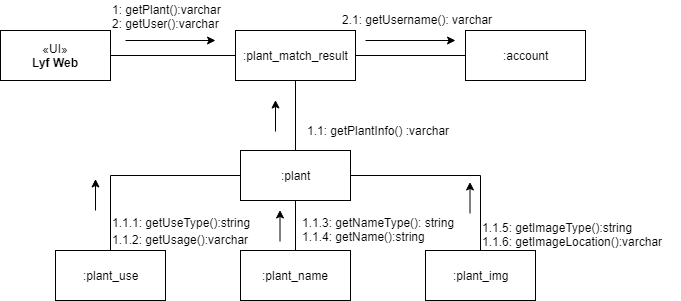

The diagram above was exported from draw.io. Its source (the exported page's mxGraphModel, read from the mxfile embedded in the PNG):
<mxGraphModel dx="840" dy="435" grid="1" gridSize="10" guides="1" tooltips="1" connect="1" arrows="1" fold="1" page="1" pageScale="1" pageWidth="850" pageHeight="1100" math="0" shadow="0">
  <root>
    <mxCell id="0" />
    <mxCell id="1" parent="0" />
    <mxCell id="UmOAPVTS2xnP8RUQ7x4y-3" style="edgeStyle=orthogonalEdgeStyle;rounded=0;orthogonalLoop=1;jettySize=auto;html=1;exitX=1;exitY=0.5;exitDx=0;exitDy=0;entryX=0;entryY=0.5;entryDx=0;entryDy=0;endArrow=none;endFill=0;" parent="1" source="UmOAPVTS2xnP8RUQ7x4y-1" target="UmOAPVTS2xnP8RUQ7x4y-2" edge="1">
      <mxGeometry relative="1" as="geometry" />
    </mxCell>
    <mxCell id="UmOAPVTS2xnP8RUQ7x4y-1" value="«UI»&lt;br&gt;&lt;b&gt;Lyf Web&lt;/b&gt;&lt;br&gt;" style="html=1;" parent="1" vertex="1">
      <mxGeometry x="95" y="200" width="110" height="50" as="geometry" />
    </mxCell>
    <mxCell id="UmOAPVTS2xnP8RUQ7x4y-15" style="edgeStyle=orthogonalEdgeStyle;rounded=0;orthogonalLoop=1;jettySize=auto;html=1;exitX=0.5;exitY=1;exitDx=0;exitDy=0;endArrow=none;endFill=0;" parent="1" source="UmOAPVTS2xnP8RUQ7x4y-2" target="UmOAPVTS2xnP8RUQ7x4y-5" edge="1">
      <mxGeometry relative="1" as="geometry" />
    </mxCell>
    <mxCell id="UmOAPVTS2xnP8RUQ7x4y-20" style="edgeStyle=orthogonalEdgeStyle;rounded=0;orthogonalLoop=1;jettySize=auto;html=1;exitX=1;exitY=0.5;exitDx=0;exitDy=0;entryX=0;entryY=0.5;entryDx=0;entryDy=0;endArrow=none;endFill=0;" parent="1" source="UmOAPVTS2xnP8RUQ7x4y-2" target="UmOAPVTS2xnP8RUQ7x4y-11" edge="1">
      <mxGeometry relative="1" as="geometry" />
    </mxCell>
    <mxCell id="UmOAPVTS2xnP8RUQ7x4y-2" value=":plant_match_result" style="html=1;" parent="1" vertex="1">
      <mxGeometry x="330" y="200" width="120" height="50" as="geometry" />
    </mxCell>
    <mxCell id="UmOAPVTS2xnP8RUQ7x4y-4" value="1: getPlant():varchar&lt;br&gt;2: getUser():varchar&lt;br&gt;" style="text;html=1;resizable=0;points=[];autosize=1;align=left;verticalAlign=top;spacingTop=-4;" parent="1" vertex="1">
      <mxGeometry x="205" y="170" width="120" height="30" as="geometry" />
    </mxCell>
    <mxCell id="UmOAPVTS2xnP8RUQ7x4y-5" value=":plant" style="html=1;" parent="1" vertex="1">
      <mxGeometry x="335" y="320" width="110" height="50" as="geometry" />
    </mxCell>
    <mxCell id="UmOAPVTS2xnP8RUQ7x4y-18" style="edgeStyle=orthogonalEdgeStyle;rounded=0;orthogonalLoop=1;jettySize=auto;html=1;exitX=0.5;exitY=0;exitDx=0;exitDy=0;entryX=0.5;entryY=1;entryDx=0;entryDy=0;endArrow=none;endFill=0;" parent="1" source="UmOAPVTS2xnP8RUQ7x4y-6" target="UmOAPVTS2xnP8RUQ7x4y-5" edge="1">
      <mxGeometry relative="1" as="geometry" />
    </mxCell>
    <mxCell id="UmOAPVTS2xnP8RUQ7x4y-6" value=":plant_name" style="html=1;" parent="1" vertex="1">
      <mxGeometry x="335" y="420" width="110" height="50" as="geometry" />
    </mxCell>
    <mxCell id="UmOAPVTS2xnP8RUQ7x4y-17" style="edgeStyle=orthogonalEdgeStyle;rounded=0;orthogonalLoop=1;jettySize=auto;html=1;exitX=0.5;exitY=0;exitDx=0;exitDy=0;entryX=0;entryY=0.5;entryDx=0;entryDy=0;endArrow=none;endFill=0;" parent="1" source="UmOAPVTS2xnP8RUQ7x4y-7" target="UmOAPVTS2xnP8RUQ7x4y-5" edge="1">
      <mxGeometry relative="1" as="geometry" />
    </mxCell>
    <mxCell id="UmOAPVTS2xnP8RUQ7x4y-7" value=":plant_use&lt;br&gt;" style="html=1;" parent="1" vertex="1">
      <mxGeometry x="150" y="420" width="110" height="50" as="geometry" />
    </mxCell>
    <mxCell id="UmOAPVTS2xnP8RUQ7x4y-19" style="edgeStyle=orthogonalEdgeStyle;rounded=0;orthogonalLoop=1;jettySize=auto;html=1;exitX=0.5;exitY=0;exitDx=0;exitDy=0;entryX=1;entryY=0.5;entryDx=0;entryDy=0;endArrow=none;endFill=0;" parent="1" source="UmOAPVTS2xnP8RUQ7x4y-8" target="UmOAPVTS2xnP8RUQ7x4y-5" edge="1">
      <mxGeometry relative="1" as="geometry" />
    </mxCell>
    <mxCell id="UmOAPVTS2xnP8RUQ7x4y-8" value=":plant_img&lt;br&gt;" style="html=1;" parent="1" vertex="1">
      <mxGeometry x="520" y="420" width="110" height="50" as="geometry" />
    </mxCell>
    <mxCell id="UmOAPVTS2xnP8RUQ7x4y-11" value=":account" style="html=1;" parent="1" vertex="1">
      <mxGeometry x="560" y="200" width="120" height="50" as="geometry" />
    </mxCell>
    <mxCell id="UmOAPVTS2xnP8RUQ7x4y-21" value="2.1: getUsername(): varchar&amp;nbsp;" style="text;html=1;resizable=0;points=[];autosize=1;align=left;verticalAlign=top;spacingTop=-4;" parent="1" vertex="1">
      <mxGeometry x="435" y="180" width="170" height="20" as="geometry" />
    </mxCell>
    <mxCell id="UmOAPVTS2xnP8RUQ7x4y-22" value="1.1: getPlantInfo() :varchar" style="text;html=1;resizable=0;points=[];autosize=1;align=left;verticalAlign=top;spacingTop=-4;" parent="1" vertex="1">
      <mxGeometry x="400" y="291" width="160" height="20" as="geometry" />
    </mxCell>
    <mxCell id="UmOAPVTS2xnP8RUQ7x4y-23" value="1.1.1: getUseType():string" style="text;html=1;resizable=0;points=[];autosize=1;align=left;verticalAlign=top;spacingTop=-4;" parent="1" vertex="1">
      <mxGeometry x="205" y="383" width="150" height="20" as="geometry" />
    </mxCell>
    <mxCell id="UmOAPVTS2xnP8RUQ7x4y-24" value="1.1.2: getUsage():varchar" style="text;html=1;resizable=0;points=[];autosize=1;align=left;verticalAlign=top;spacingTop=-4;" parent="1" vertex="1">
      <mxGeometry x="205" y="400" width="150" height="20" as="geometry" />
    </mxCell>
    <mxCell id="UmOAPVTS2xnP8RUQ7x4y-25" value="1.1.3: getNameType(): string&lt;br&gt;1.1.4: getName():string&lt;br&gt;" style="text;html=1;resizable=0;points=[];autosize=1;align=left;verticalAlign=top;spacingTop=-4;" parent="1" vertex="1">
      <mxGeometry x="395" y="383" width="170" height="30" as="geometry" />
    </mxCell>
    <mxCell id="UmOAPVTS2xnP8RUQ7x4y-27" value="1.1.5: getImageType():string&lt;br&gt;1.1.6: getImageLocation():varchar&lt;br&gt;" style="text;html=1;resizable=0;points=[];autosize=1;align=left;verticalAlign=top;spacingTop=-4;" parent="1" vertex="1">
      <mxGeometry x="575" y="388" width="200" height="30" as="geometry" />
    </mxCell>
    <mxCell id="UmOAPVTS2xnP8RUQ7x4y-28" value="" style="endArrow=classic;html=1;" parent="1" edge="1">
      <mxGeometry width="50" height="50" relative="1" as="geometry">
        <mxPoint x="220" y="210" as="sourcePoint" />
        <mxPoint x="310" y="210" as="targetPoint" />
      </mxGeometry>
    </mxCell>
    <mxCell id="UmOAPVTS2xnP8RUQ7x4y-29" value="" style="endArrow=classic;html=1;" parent="1" edge="1">
      <mxGeometry width="50" height="50" relative="1" as="geometry">
        <mxPoint x="460" y="210" as="sourcePoint" />
        <mxPoint x="550" y="210" as="targetPoint" />
      </mxGeometry>
    </mxCell>
    <mxCell id="UmOAPVTS2xnP8RUQ7x4y-31" value="" style="endArrow=classic;html=1;" parent="1" edge="1">
      <mxGeometry width="50" height="50" relative="1" as="geometry">
        <mxPoint x="190" y="380" as="sourcePoint" />
        <mxPoint x="190" y="348.5" as="targetPoint" />
      </mxGeometry>
    </mxCell>
    <mxCell id="UmOAPVTS2xnP8RUQ7x4y-32" value="" style="endArrow=classic;html=1;" parent="1" edge="1">
      <mxGeometry width="50" height="50" relative="1" as="geometry">
        <mxPoint x="374.5" y="411" as="sourcePoint" />
        <mxPoint x="374.5" y="379.5" as="targetPoint" />
      </mxGeometry>
    </mxCell>
    <mxCell id="UmOAPVTS2xnP8RUQ7x4y-33" value="" style="endArrow=classic;html=1;" parent="1" edge="1">
      <mxGeometry width="50" height="50" relative="1" as="geometry">
        <mxPoint x="564.5" y="383" as="sourcePoint" />
        <mxPoint x="564.5" y="351.5" as="targetPoint" />
      </mxGeometry>
    </mxCell>
    <mxCell id="UmOAPVTS2xnP8RUQ7x4y-34" value="" style="endArrow=classic;html=1;" parent="1" edge="1">
      <mxGeometry width="50" height="50" relative="1" as="geometry">
        <mxPoint x="370" y="301" as="sourcePoint" />
        <mxPoint x="370" y="269.5" as="targetPoint" />
      </mxGeometry>
    </mxCell>
  </root>
</mxGraphModel>